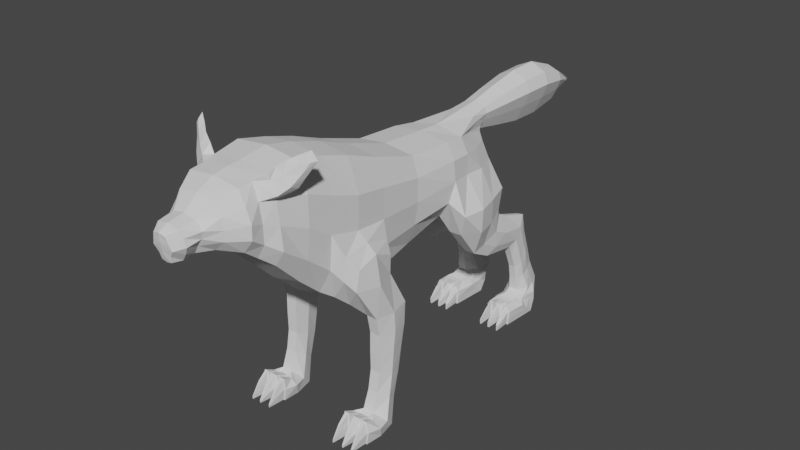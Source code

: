 # Source: AnimalBase_0515.blend  (saved by Blender 4.2.66; exported with 4.5.12 LTS)
import bpy
from mathutils import Matrix  # noqa: F401  (used for matrix-valued properties, if any)

bpy.ops.wm.read_factory_settings(use_empty=True)
scene = bpy.context.scene
scene.name = 'Scene'

# ---- collections
col_collection = bpy.data.collections.new('Collection'); scene.collection.children.link(col_collection)

# ---- world
world_world = bpy.data.worlds.new('World'); scene.world = world_world
world_world.use_nodes = True; world_world.node_tree.nodes.clear()
_N = world_world.node_tree.nodes; _L = world_world.node_tree.links
n0 = _N.new('ShaderNodeOutputWorld'); n0.name = 'World Output'; n0.location = (300, 300)
n1 = _N.new('ShaderNodeBackground'); n1.name = 'Background'; n1.location = (10, 300)
n1.inputs[0].default_value = (0.05088, 0.05088, 0.05088, 1.0)
_L.new(n1.outputs[0], n0.inputs[0])
n0.is_active_output = True
world_world.color = (0.05088, 0.05088, 0.05088)
world_world.use_sun_shadow = False
world_world.sun_shadow_jitter_overblur = 0.0

# ---- meshes
me_cube = bpy.data.meshes.new('Cube')
me_cube.from_pydata([(0.5192, -1.0, -0.2938), (0.4849, -1.0, 0.6696), (0.5223, 1.068, -1.863), (0.5731, 1.079, 0.4842), (0.0, 1.066, -2.037), (0.0, 1.079, 0.5549), (0.0, -1.0, -0.3438), (0.0, -1.0, 0.7311), (0.558, 0.0, -1.186), (0.5923, 0.0, 0.7797), (0.0, 0.0, 0.8504), (0.0, 0.0, -1.307), (0.4808, 0.4727, -1.602), (0.5535, 0.5, 0.6666), (0.0, 0.5, 0.7373), (0.0, 0.5, -1.756), (0.5458, 1.7, -1.772), (0.5731, 1.693, 0.2489), (0.0, 1.693, -1.833), (0.0, 1.693, 0.3196), (0.4135, 3.498, -1.49), (0.562, 3.498, -0.1003), (0.0, 3.498, -1.49), (0.0, 3.498, -0.02963), (0.0, 2.595, -1.675), (0.4515, 2.595, -1.648), (0.562, 2.595, -0.03989), (0.0, 2.595, 0.0308), (0.209, 4.876, -1.229), (0.2214, 4.863, -0.4092), (0.0, 4.863, -1.229), (0.1929, 4.932, -0.3368), (0.2891, 3.933, -1.543), (0.2429, 4.369, -1.498), (0.3403, 4.369, -0.2637), (0.511, 3.933, -0.1542), (0.0, 3.933, -1.543), (0.0, 4.369, -1.498), (0.08503, 4.932, -0.5026), (0.0, 3.933, -0.05552), (0.4331, 4.863, -0.8582), (0.2881, 4.863, -0.5749), (0.6701, 2.595, -0.3958), (0.6725, 2.595, -0.8223), (0.6091, 2.595, -1.249), (0.6974, 3.383, -1.125), (0.7435, 3.498, -0.76), (0.7045, 3.498, -0.3948), (0.6644, 1.646, -1.295), (0.7278, 1.693, -0.7567), (0.7253, 1.693, -0.2185), (0.7297, 0.461, -1.135), (0.793, 0.4478, -0.5139), (0.7907, 0.5, 0.1072), (0.7287, 0.0, -0.7678), (0.792, 0.0, -0.2284), (0.7897, 0.0, 0.311), (0.0, -1.553, -0.2199), (0.1529, -1.553, -0.1927), (0.2238, -1.553, 0.3313), (0.6985, -1.0, -0.0559), (0.704, -1.0, 0.1859), (0.6124, -1.0, 0.4278), (0.5396, -0.5, 0.7203), (0.0, -0.5, 0.791), (0.0, -0.5, -0.8067), (0.5912, -0.5, -0.686), (0.793, 1.031, -0.6648), (0.7907, 1.055, -0.09309), (0.3415, 4.928, -1.074), (0.0, 4.863, -0.5918), (0.0, 4.863, -0.8191), (0.0, 4.863, -1.024), (0.6612, 3.933, -0.7994), (0.6588, 3.933, -0.4274), (0.6469, 4.369, -0.8355), (0.5138, 4.369, -0.5044), (0.6841, -0.5, 0.3916), (0.7315, -0.5, -0.007876), (0.7698, -0.5, -0.4073), (0.2038, 5.002, -0.2645), (0.1239, 5.002, -0.4302), (0.1184, 5.584, -0.5436), (0.2618, 5.002, -0.119), (0.2192, 5.002, -0.009477), (0.1138, 6.166, -0.6416), (0.0, 5.002, 0.0621), (0.0, 5.002, -0.4471), (0.0, 4.932, -0.5194), (0.2529, 4.634, -0.05933), (0.0, 4.587, 0.01644), (0.2547, 4.771, -0.1718), (0.076, 7.913, -0.3491), (0.05443, 7.913, -0.3865), (0.0, 7.913, -0.3561), (0.0804, 7.913, -0.3163), (0.1068, 7.913, -0.2916), (0.0, 7.913, -0.3099), (0.0, 7.913, -0.2754), (0.0, 7.913, -0.3903), (0.1132, 6.748, -0.6537), (0.1202, 7.331, -0.5486), (0.238, 5.584, -0.2958), (0.2675, 6.166, -0.3228), (0.2712, 6.748, -0.3261), (0.227, 7.331, -0.3272), (0.2476, 7.331, 0.01333), (0.3017, 6.748, 0.1779), (0.2972, 6.166, 0.1677), (0.2611, 5.584, 0.08561), (0.3044, 7.331, -0.133), (0.3859, 6.748, -0.03862), (0.3791, 6.166, -0.04298), (0.3248, 5.584, -0.07822), (0.0, 7.331, 0.1089), (0.0, 6.748, 0.3193), (0.0, 6.166, 0.3054), (0.0, 5.584, 0.1927), (0.0, 5.584, -0.5688), (0.0, 6.166, -0.674), (0.0, 6.748, -0.687), (0.0, 7.331, -0.5711), (0.9219, 3.557, -1.386), (0.7482, 3.69, -1.837), (0.5094, 3.683, -1.837), (0.3942, 3.992, -1.837), (0.4166, 4.427, -1.837), (0.4156, 4.845, -1.807), (0.694, 4.865, -1.807), (0.8629, 4.427, -1.837), (0.8734, 4.427, -1.386), (0.9616, 3.992, -1.837), (0.9832, 3.992, -1.386), (0.7165, 4.922, -1.386), (0.718, 4.134, -2.387), (0.5212, 4.129, -2.389), (0.4262, 4.361, -2.283), (0.3564, 4.687, -2.134), (0.4439, 5.0, -1.99), (0.6058, 5.022, -1.98), (0.7926, 4.687, -2.134), (0.7568, 4.361, -2.283), (0.7617, 4.742, -2.484), (0.7859, 5.001, -2.299), (0.5945, 5.267, -2.109), (0.4588, 5.25, -2.121), (0.3798, 5.001, -2.299), (0.4279, 4.742, -2.484), (0.5274, 4.558, -2.615), (0.7021, 4.562, -2.613), (0.7291, 5.44, -2.635), (0.6796, 5.633, -2.47), (0.5908, 5.831, -2.301), (0.4827, 5.819, -2.312), (0.4706, 5.633, -2.47), (0.455, 5.44, -2.635), (0.5374, 5.303, -2.752), (0.6766, 5.306, -2.749), (0.804, 5.814, -3.803), (0.7368, 6.07, -3.813), (0.6266, 6.324, -3.823), (0.4461, 6.324, -3.823), (0.3897, 6.07, -3.813), (0.366, 5.814, -3.803), (0.5208, 5.603, -3.795), (0.6939, 5.606, -3.795), (0.7334, 5.546, -2.918), (0.73, 5.66, -3.211), (0.732, 5.729, -3.505), (0.6863, 5.952, -3.467), (0.7055, 5.848, -3.134), (0.6945, 5.733, -2.807), (0.5899, 6.161, -3.429), (0.5891, 6.048, -3.068), (0.5894, 5.918, -2.697), (0.4887, 6.161, -3.431), (0.4945, 6.048, -3.068), (0.4922, 5.918, -2.697), (0.4486, 5.546, -2.918), (0.4516, 5.66, -3.211), (0.4444, 5.729, -3.505), (0.5399, 5.571, -3.531), (0.5423, 5.522, -3.263), (0.5414, 5.414, -2.997), (0.4605, 5.952, -3.467), (0.4447, 5.848, -3.134), (0.456, 5.733, -2.807), (0.6702, 5.574, -3.531), (0.6641, 5.525, -3.261), (0.6664, 5.416, -2.996), (0.8983, 5.517, -4.017), (0.8862, 5.689, -4.163), (0.8709, 5.86, -4.306), (0.3206, 5.86, -4.306), (0.3156, 5.689, -4.163), (0.3002, 5.517, -4.017), (0.4321, 5.395, -3.913), (0.7908, 5.397, -3.916), (0.423, 6.2, -3.982), (0.2983, 5.975, -3.947), (0.5174, 5.545, -3.841), (0.6983, 5.549, -3.842), (0.8065, 5.717, -3.893), (0.3779, 5.717, -3.893), (0.8422, 5.975, -3.947), (0.7004, 6.2, -3.982), (0.637, 5.132, -4.023), (0.642, 5.132, -4.165), (0.6345, 5.132, -4.283), (0.5462, 5.132, -4.283), (0.5465, 5.132, -4.165), (0.5392, 5.132, -4.025), (0.5701, 5.132, -3.943), (0.6246, 5.132, -3.944), (0.3528, 6.03, -4.145), (0.5026, 5.47, -3.877), (0.3385, 5.832, -4.055), (0.7166, 5.473, -3.879), (0.8092, 5.617, -3.955), (0.3812, 5.617, -3.955), (0.8246, 5.832, -4.055), (0.8144, 6.03, -4.145), (0.7441, 5.305, -4.163), (0.7031, 5.309, -4.306), (0.4508, 5.309, -4.306), (0.4505, 5.302, -4.025), (0.5019, 5.312, -3.927), (0.4497, 5.305, -4.163), (0.7069, 5.312, -3.929), (0.7355, 5.302, -4.025), (0.4133, 5.132, -3.957), (0.3745, 5.132, -4.026), (0.3744, 5.132, -4.165), (0.8052, 5.132, -3.96), (0.8345, 5.132, -4.024), (0.8232, 5.132, -4.164), (0.8049, 5.132, -4.283), (0.389, 5.132, -4.283), (0.7474, 5.132, -4.283), (0.437, 5.132, -4.283), (0.4495, 5.132, -3.947), (0.4408, 5.132, -4.167), (0.7479, 5.132, -3.947), (0.7183, 5.146, -4.02), (0.7286, 5.146, -4.168), (0.4688, 5.146, -4.02), (0.6926, 0.8997, -1.936), (0.6855, 1.302, -2.015), (1.043, 0.7595, -1.15), (1.015, 0.714, -1.526), (0.7577, 1.702, -1.906), (1.043, 1.14, -1.035), (1.128, 1.146, -1.566), (0.9773, 1.556, -1.236), (0.9499, 1.575, -1.581), (0.8221, 1.163, -2.202), (0.7674, 1.501, -2.202), (0.8725, 1.874, -2.202), (1.096, 1.501, -2.202), (1.027, 1.151, -2.202), (1.008, 1.874, -2.202), (0.8228, 1.041, -3.92), (0.7008, 1.207, -4.099), (0.7695, 1.402, -4.302), (1.187, 1.207, -4.099), (1.027, 1.041, -3.92), (1.115, 1.402, -4.302), (1.095, 1.524, -2.569), (1.091, 1.483, -2.953), (1.088, 1.45, -3.336), (1.119, 1.344, -3.72), (1.037, 1.549, -3.858), (1.005, 1.7, -3.44), (1.006, 1.775, -3.009), (1.007, 1.854, -2.602), (0.8266, 1.224, -2.536), (0.8295, 1.215, -2.898), (0.8322, 1.219, -3.237), (0.8368, 1.151, -3.588), (1.016, 1.149, -3.588), (1.019, 1.214, -3.237), (1.021, 1.208, -2.899), (1.023, 1.215, -2.536), (0.8752, 1.854, -2.602), (0.8769, 1.775, -3.009), (0.8785, 1.7, -3.44), (0.8477, 1.549, -3.858), (0.7638, 1.344, -3.72), (0.7983, 1.45, -3.336), (0.7963, 1.483, -2.953), (0.7942, 1.524, -2.569), (0.9178, 1.085, -0.8498), (0.9178, 0.6036, -0.9113), (0.8724, 0.6091, -1.357), (0.5734, 0.6929, -1.753), (0.8525, 1.624, -1.04), (0.8072, 1.632, -1.464), (0.6385, 1.674, -1.797), (0.5906, 1.158, -1.875), (0.886, 0.71, -3.877), (0.8495, 0.71, -4.059), (0.9, 0.71, -4.279), (1.053, 0.7271, -4.059), (0.9905, 0.71, -3.877), (0.9823, 0.71, -4.279), (0.7767, 0.9915, -4.12), (0.8568, 0.964, -3.968), (1.106, 0.9915, -4.12), (1.043, 1.057, -4.296), (0.9999, 0.964, -3.968), (0.8382, 1.057, -4.296), (0.7066, 0.71, -3.878), (0.6784, 0.71, -4.06), (0.7117, 0.71, -4.279), (1.186, 0.71, -4.061), (1.149, 0.71, -4.279), (1.138, 0.71, -3.878), (0.7766, 0.71, -3.878), (1.088, 0.71, -4.279), (1.078, 0.71, -3.878), (0.7903, 0.7269, -4.064), (1.069, 0.7269, -4.064), (0.7685, 0.71, -4.279), (1.191, 1.042, -4.296), (1.057, 0.9164, -4.296), (1.094, 0.9075, -4.095), (1.043, 0.9164, -3.958), (1.116, 0.9198, -3.954), (1.26, 0.9559, -4.071), (0.7043, 0.9198, -3.954), (0.6202, 0.9559, -4.071), (0.7798, 0.9075, -4.095), (0.8137, 0.9164, -4.296), (0.6834, 1.042, -4.296), (0.7887, 0.9164, -3.958), (0.2786, -1.307, -0.2037), (0.3581, -1.307, 0.526), (0.0, -1.307, -0.2416), (0.0, -1.307, 0.5865), (0.1396, -1.75, -0.2254), (0.2068, -1.837, 0.2899), (0.0, -1.745, -0.2521), (0.4708, -1.307, -0.02351), (0.489, -1.307, 0.1597), (0.4584, -1.307, 0.3428), (0.0, -1.553, 0.3747), (0.2205, -1.553, -0.06332), (0.3102, -1.553, 0.06822), (0.3568, -1.553, 0.1998), (0.0, -1.844, 0.3326), (0.2292, -1.771, -0.0981), (0.2952, -1.793, 0.03123), (0.2566, -1.815, 0.1606), (0.09607, -1.917, -0.2139), (0.1125, -2.001, 0.2186), (0.0, -1.912, -0.2363), (0.0, -2.008, 0.2545), (0.0, -1.954, -0.1128), (0.0, -1.975, -0.008347), (0.0, -1.996, 0.09609), (0.1184, -1.937, -0.1071), (0.1932, -1.959, 0.001511), (0.1529, -1.98, 0.1101), (0.4917, -0.75, 0.695), (0.0, -0.75, 0.7702), (0.0, -0.75, -0.5753), (0.6565, -0.75, -0.2316), (0.6494, -0.75, 0.08903), (0.5938, -0.75, 0.4097), (0.5051, -0.75, -0.4899), (1.139, -0.277, 0.9824), (1.182, -0.1737, 0.9847), (1.093, -0.1962, 1.127), (1.084, -0.2891, 1.054), (0.8494, -0.4284, 0.4926), (0.9492, -0.3311, 0.5725), (1.047, -0.2768, 0.742), (1.055, -0.3604, 0.8177), (0.9517, -0.4832, 0.6377), (0.8159, -0.5969, 0.5081), (0.6619, -0.4575, 0.8633), (0.7969, -0.4046, 0.9567), (0.9335, -0.3025, 1.047), (0.6859, -0.5993, 0.7109), (0.8353, -0.5036, 0.7855), (0.9979, -0.3726, 0.9512), (0.8716, 0.7271, -3.86), (0.8315, 0.7271, -4.059), (0.8859, 0.7271, -4.296), (1.004, 0.7271, -3.86), (0.9962, 0.7271, -4.296), (1.035, 0.71, -4.06), (0.6915, 0.7271, -3.86), (0.6606, 0.7271, -4.06), (0.6965, 0.7271, -4.296), (1.204, 0.7271, -4.06), (1.164, 0.7271, -4.296), (1.151, 0.7271, -3.86), (0.795, 0.7271, -3.86), (1.07, 0.7271, -4.296), (1.059, 0.7271, -3.86), (0.7861, 0.7271, -4.296), (1.086, 0.7103, -4.063), (0.7732, 0.7103, -4.063), (0.954, 0.3914, -4.243), (0.9282, 0.3914, -4.243), (0.7246, 0.3914, -4.244), (0.7372, 0.3914, -4.244), (1.134, 0.3914, -4.244), (1.121, 0.3914, -4.245), (0.9333, 0.3914, -4.217), (0.9352, 0.3914, -4.273), (0.9478, 0.3914, -4.217), (0.9467, 0.3914, -4.273), (0.7286, 0.3914, -4.219), (0.7293, 0.3914, -4.274), (1.129, 0.3914, -4.275), (1.128, 0.3914, -4.219), (0.7383, 0.3914, -4.219), (1.121, 0.3914, -4.275), (1.119, 0.3914, -4.219), (0.7372, 0.3914, -4.274), (1.16, 0.5507, -4.139), (1.139, 0.5507, -4.277), (1.133, 0.5507, -4.0), (1.104, 0.5507, -4.277), (1.097, 0.5507, -4.14), (1.099, 0.5507, -4.0), (0.8888, 0.5507, -4.137), (0.9097, 0.5507, -3.999), (0.9176, 0.5507, -4.276), (0.9691, 0.5507, -3.999), (0.9645, 0.5507, -4.276), (0.9944, 0.5507, -4.137), (0.7015, 0.5507, -4.138), (0.7205, 0.5507, -4.277), (0.7616, 0.5507, -4.14), (0.7528, 0.5507, -4.277), (0.7575, 0.5507, -4.0), (0.7176, 0.5507, -4.0), (0.5542, 5.146, -3.919), (0.5159, 5.146, -4.021), (0.5233, 5.146, -4.166), (0.6563, 5.146, -4.306), (0.523, 5.146, -4.306), (0.6445, 5.146, -3.921), (0.6601, 5.146, -4.021), (0.6652, 5.146, -4.166), (0.3978, 5.146, -3.938), (0.3513, 5.146, -4.02), (0.3512, 5.146, -4.166), (0.8215, 5.146, -3.94), (0.8581, 5.146, -4.02), (0.8462, 5.146, -4.166), (0.8247, 5.146, -4.306), (0.3685, 5.146, -4.306), (0.7234, 5.146, -4.306), (0.4594, 5.146, -4.306), (0.4743, 5.146, -3.917), (0.7271, 5.146, -3.919), (0.7415, 5.132, -4.02), (0.7518, 5.132, -4.167), (0.464, 5.146, -4.168), (0.4457, 5.132, -4.019), (0.4241, 4.848, -4.263), (0.3984, 4.848, -4.262), (0.7674, 4.848, -4.207), (0.8033, 4.848, -4.208), (0.799, 4.848, -4.262), (0.7714, 4.848, -4.263), (0.3985, 4.848, -4.209), (0.426, 4.848, -4.206), (0.6114, 4.848, -4.262), (0.5745, 4.848, -4.262), (0.6095, 4.848, -4.207), (0.5717, 4.848, -4.208), (0.5836, 4.848, -4.176), (0.6085, 4.848, -4.307), (0.5744, 4.848, -4.307), (0.6047, 4.848, -4.176), (0.4135, 4.848, -4.182), (0.792, 4.848, -4.183), (0.7919, 4.848, -4.308), (0.4041, 4.848, -4.308), (0.7697, 4.848, -4.308), (0.4226, 4.848, -4.308), (0.4274, 4.848, -4.178), (0.7699, 4.848, -4.178), (0.803, 5.018, -4.29), (0.7513, 5.018, -4.29), (0.7552, 5.018, -4.207), (0.7517, 5.018, -4.017), (0.8033, 5.018, -4.027), (0.8297, 5.018, -4.094), (0.746, 5.018, -4.091), (0.8195, 5.018, -4.203), (0.637, 5.018, -4.205), (0.6325, 5.018, -4.093), (0.5507, 5.018, -4.29), (0.551, 5.018, -4.204), (0.5444, 5.018, -4.094), (0.5722, 5.018, -4.013), (0.6303, 5.018, -4.29), (0.6213, 5.018, -4.014), (0.4344, 5.018, -4.29), (0.4378, 5.018, -4.206), (0.378, 5.018, -4.205), (0.3912, 5.018, -4.29), (0.4456, 5.018, -4.017), (0.4422, 5.018, -4.09), (0.3781, 5.018, -4.096), (0.413, 5.018, -4.025)], [], [(54, 55, 78, 79), (3, 68, 50, 17), (365, 369, 0, 6), (295, 291, 251, 253), (363, 364, 7, 1), (13, 14, 10, 9), (15, 12, 8, 11), (368, 62, 61, 367), (0, 60, 342, 335), (4, 2, 12, 15), (3, 5, 14, 13), (25, 24, 22, 20), (2, 4, 18, 16), (5, 3, 17, 19), (6, 0, 335, 337), (27, 26, 21, 23), (51, 52, 55, 54), (292, 293, 249, 248), (19, 17, 26, 27), (16, 18, 24, 25), (67, 68, 53, 52), (33, 37, 30, 28), (31, 38, 81, 80), (23, 21, 35, 39), (90, 89, 84, 86), (20, 22, 36, 32), (32, 36, 37, 33), (76, 75, 40, 41), (26, 42, 47, 21), (33, 28, 127, 126), (17, 50, 42, 26), (45, 20, 124, 123), (42, 43, 46, 47), (38, 88, 87, 81), (73, 46, 122, 132), (48, 16, 25, 44), (34, 76, 41, 29), (44, 25, 20, 45), (291, 292, 248, 251), (20, 32, 125, 124), (52, 53, 56, 55), (68, 3, 13, 53), (12, 51, 54, 8), (53, 13, 9, 56), (62, 1, 336, 344), (61, 62, 344, 343), (367, 61, 60, 366), (366, 60, 0, 369), (363, 1, 62, 368), (293, 294, 246, 249), (68, 67, 49, 50), (56, 9, 63, 77), (55, 56, 77, 78), (9, 10, 64, 63), (11, 8, 66, 65), (8, 54, 79, 66), (43, 44, 45, 46), (50, 49, 43, 42), (49, 48, 44, 43), (30, 72, 69, 28), (72, 71, 40, 69), (71, 70, 41, 40), (21, 47, 74, 35), (47, 46, 73, 74), (75, 73, 132, 130), (35, 74, 76, 34), (74, 73, 75, 76), (46, 45, 123, 122), (101, 121, 99, 93), (105, 101, 93, 92), (110, 105, 92, 95), (91, 31, 80, 83), (89, 91, 83, 84), (35, 34, 91, 89), (34, 29, 31, 91), (41, 70, 88, 38), (39, 35, 89, 90), (29, 41, 38, 31), (97, 95, 92, 94), (98, 96, 95, 97), (99, 94, 92, 93), (106, 110, 95, 96), (114, 106, 96, 98), (86, 84, 109, 117), (117, 109, 108, 116), (116, 108, 107, 115), (115, 107, 106, 114), (84, 83, 113, 109), (109, 113, 112, 108), (108, 112, 111, 107), (107, 111, 110, 106), (83, 80, 102, 113), (113, 102, 103, 112), (112, 103, 104, 111), (111, 104, 105, 110), (80, 81, 82, 102), (102, 82, 85, 103), (103, 85, 100, 104), (104, 100, 101, 105), (81, 87, 118, 82), (82, 118, 119, 85), (85, 119, 120, 100), (100, 120, 121, 101), (123, 124, 135, 134), (124, 125, 136, 135), (130, 129, 128, 133), (128, 129, 140, 139), (122, 123, 131, 132), (132, 131, 129, 130), (69, 40, 133, 128), (28, 69, 128, 127), (40, 75, 130, 133), (32, 33, 126, 125), (138, 139, 144, 145), (134, 135, 148, 149), (126, 127, 138, 137), (129, 131, 141, 140), (127, 128, 139, 138), (131, 123, 134, 141), (125, 126, 137, 136), (135, 136, 147, 148), (141, 134, 149, 142), (136, 137, 146, 147), (137, 138, 145, 146), (140, 141, 142, 143), (139, 140, 143, 144), (143, 142, 150, 151), (147, 146, 154, 155), (144, 143, 151, 152), (146, 145, 153, 154), (142, 149, 157, 150), (149, 148, 156, 157), (148, 147, 155, 156), (145, 144, 152, 153), (169, 168, 158, 159), (172, 169, 159, 160), (175, 172, 160, 161), (181, 180, 163, 164), (184, 175, 161, 162), (187, 181, 164, 165), (168, 187, 165, 158), (180, 184, 162, 163), (155, 154, 186, 178), (178, 186, 185, 179), (179, 185, 184, 180), (150, 157, 189, 166), (166, 189, 188, 167), (167, 188, 187, 168), (157, 156, 183, 189), (189, 183, 182, 188), (188, 182, 181, 187), (154, 153, 177, 186), (186, 177, 176, 185), (185, 176, 175, 184), (156, 155, 178, 183), (183, 178, 179, 182), (182, 179, 180, 181), (153, 152, 174, 177), (177, 174, 173, 176), (176, 173, 172, 175), (152, 151, 171, 174), (174, 171, 170, 173), (173, 170, 169, 172), (151, 150, 166, 171), (171, 166, 167, 170), (170, 167, 168, 169), (195, 219, 216, 194), (217, 215, 196, 197), (196, 215, 219, 195), (214, 221, 192, 193), (164, 163, 203, 200), (161, 160, 205, 198), (160, 159, 204, 205), (159, 158, 202, 204), (163, 162, 199, 203), (158, 165, 201, 202), (165, 164, 200, 201), (162, 161, 198, 199), (223, 222, 447, 443), (224, 223, 443, 444), (226, 225, 441, 440), (227, 224, 444, 442), (228, 226, 440, 445), (229, 228, 445, 446), (225, 227, 442, 441), (222, 229, 446, 447), (200, 203, 219, 215), (198, 205, 221, 214), (205, 204, 220, 221), (204, 202, 218, 220), (203, 199, 216, 219), (202, 201, 217, 218), (201, 200, 215, 217), (199, 198, 214, 216), (196, 195, 449, 448), (226, 196, 448, 458), (194, 193, 455, 450), (197, 196, 226, 228), (225, 226, 458, 245), (191, 190, 452, 453), (193, 192, 223, 224), (224, 227, 462, 457), (192, 221, 220, 191), (191, 220, 218, 190), (194, 216, 214, 193), (190, 218, 217, 197), (511, 510, 470, 480), (507, 504, 485, 483), (501, 500, 475, 476), (509, 508, 486, 471), (499, 498, 478, 473), (489, 488, 482, 484), (222, 223, 456, 244), (195, 194, 450, 449), (229, 222, 244, 243), (197, 228, 459, 451), (227, 225, 245, 462), (190, 197, 451, 452), (228, 229, 243, 459), (223, 192, 454, 456), (192, 191, 453, 454), (193, 224, 457, 455), (504, 505, 464, 485), (496, 497, 474, 472), (506, 507, 483, 465), (251, 252, 254, 253), (246, 247, 256, 255), (252, 251, 248, 249), (247, 250, 257, 256), (296, 295, 253, 254), (298, 297, 250, 247), (297, 296, 254, 250), (294, 298, 247, 246), (279, 278, 261, 265), (271, 270, 264, 266), (250, 254, 260, 257), (252, 249, 259, 258), (254, 252, 258, 260), (249, 246, 255, 259), (308, 307, 302, 390), (306, 305, 387, 386), (287, 286, 263, 262), (270, 279, 265, 264), (286, 271, 266, 263), (278, 287, 262, 261), (255, 256, 290, 275), (275, 290, 289, 276), (276, 289, 288, 277), (277, 288, 287, 278), (257, 260, 274, 283), (283, 274, 273, 284), (284, 273, 272, 285), (285, 272, 271, 286), (258, 259, 282, 267), (267, 282, 281, 268), (268, 281, 280, 269), (269, 280, 279, 270), (256, 257, 283, 290), (290, 283, 284, 289), (289, 284, 285, 288), (288, 285, 286, 287), (260, 258, 267, 274), (274, 267, 268, 273), (273, 268, 269, 272), (272, 269, 270, 271), (259, 255, 275, 282), (282, 275, 276, 281), (281, 276, 277, 280), (280, 277, 278, 279), (12, 2, 298, 294), (16, 48, 296, 297), (2, 16, 297, 298), (48, 49, 295, 296), (51, 12, 294, 293), (67, 52, 292, 291), (52, 51, 293, 292), (49, 67, 291, 295), (436, 438, 418, 407), (428, 430, 411, 405), (309, 306, 386, 389), (305, 310, 388, 387), (307, 309, 389, 302), (310, 308, 390, 388), (263, 266, 308, 310), (332, 331, 320, 401), (325, 324, 399, 321), (265, 261, 306, 309), (324, 323, 396, 399), (329, 330, 393, 392), (423, 422, 408, 416), (437, 436, 407, 421), (429, 428, 405, 410), (434, 435, 415, 406), (327, 326, 400, 397), (330, 333, 394, 393), (333, 332, 401, 394), (334, 329, 392, 398), (323, 328, 395, 396), (328, 327, 397, 395), (331, 334, 398, 320), (326, 325, 321, 400), (309, 307, 325, 326), (264, 265, 327, 328), (266, 264, 328, 323), (265, 309, 326, 327), (308, 266, 323, 324), (307, 308, 324, 325), (305, 306, 334, 331), (306, 261, 329, 334), (263, 310, 332, 333), (262, 263, 333, 330), (261, 262, 330, 329), (310, 305, 331, 332), (335, 342, 346, 58), (342, 343, 347, 346), (336, 338, 345, 59), (343, 344, 348, 347), (60, 61, 343, 342), (1, 7, 338, 336), (59, 345, 349, 340), (348, 59, 340, 352), (58, 346, 350, 339), (346, 347, 351, 350), (344, 336, 59, 348), (337, 335, 58, 57), (340, 349, 356, 354), (350, 351, 361, 360), (341, 339, 353, 355), (351, 352, 362, 361), (347, 348, 352, 351), (57, 58, 339, 341), (353, 360, 357, 355), (361, 362, 359, 358), (360, 361, 358, 357), (362, 354, 356, 359), (339, 350, 360, 353), (352, 340, 354, 362), (377, 376, 371, 370), (79, 366, 369, 66), (78, 367, 366, 79), (77, 368, 367, 78), (63, 64, 364, 363), (65, 66, 369, 365), (372, 373, 370, 371), (376, 382, 372, 371), (382, 385, 373, 372), (385, 377, 370, 373), (363, 368, 379, 383), (383, 379, 378, 384), (384, 378, 377, 385), (63, 363, 383, 380), (380, 383, 384, 381), (381, 384, 385, 382), (77, 63, 380, 374), (374, 380, 381, 375), (375, 381, 382, 376), (368, 77, 374, 379), (379, 374, 375, 378), (378, 375, 376, 377), (300, 299, 386, 387), (301, 300, 387, 388), (299, 303, 389, 386), (304, 301, 388, 390), (391, 304, 390, 302), (303, 391, 302, 389), (312, 311, 392, 393), (313, 312, 393, 394), (314, 315, 396, 395), (316, 314, 395, 397), (311, 317, 398, 392), (315, 318, 399, 396), (319, 316, 397, 400), (322, 313, 394, 401), (402, 319, 400, 321), (403, 322, 401, 320), (317, 403, 320, 398), (318, 402, 321, 399), (405, 404, 412, 410), (404, 405, 411, 413), (408, 417, 420, 409), (406, 415, 421, 407), (414, 406, 407, 418), (416, 408, 409, 419), (422, 424, 417, 408), (431, 429, 410, 412), (426, 425, 419, 409), (438, 439, 414, 418), (430, 432, 413, 411), (425, 423, 416, 419), (432, 433, 404, 413), (424, 427, 420, 417), (433, 431, 412, 404), (435, 437, 421, 415), (439, 434, 406, 414), (427, 426, 409, 420), (319, 402, 426, 427), (316, 319, 427, 424), (318, 315, 423, 425), (402, 318, 425, 426), (314, 316, 424, 422), (315, 314, 422, 423), (391, 303, 431, 433), (304, 391, 433, 432), (301, 304, 432, 430), (303, 299, 429, 431), (299, 300, 428, 429), (300, 301, 430, 428), (311, 312, 434, 439), (313, 322, 437, 435), (317, 311, 439, 438), (312, 313, 435, 434), (322, 403, 436, 437), (403, 317, 438, 436), (211, 212, 440, 441), (210, 211, 441, 442), (208, 209, 444, 443), (213, 206, 446, 445), (207, 208, 443, 447), (212, 213, 445, 440), (206, 207, 447, 446), (209, 210, 442, 444), (231, 230, 448, 449), (232, 231, 449, 450), (233, 234, 452, 451), (235, 236, 454, 453), (234, 235, 453, 452), (237, 232, 450, 455), (236, 238, 456, 454), (239, 237, 455, 457), (230, 240, 458, 448), (242, 233, 451, 459), (461, 460, 243, 244), (463, 241, 462, 245), (460, 242, 459, 243), (241, 239, 457, 462), (240, 463, 245, 458), (238, 461, 244, 456), (468, 467, 466, 469), (470, 465, 464, 471), (467, 481, 487, 466), (465, 483, 485, 464), (480, 470, 471, 486), (482, 468, 469, 484), (478, 477, 472, 473), (473, 472, 474, 475), (475, 474, 479, 476), (490, 489, 484, 469), (500, 499, 473, 475), (508, 511, 480, 486), (510, 506, 465, 470), (498, 502, 477, 478), (492, 491, 487, 481), (493, 492, 481, 467), (497, 503, 479, 474), (494, 490, 469, 466), (488, 495, 468, 482), (502, 496, 472, 477), (505, 509, 471, 464), (495, 493, 467, 468), (503, 501, 476, 479), (491, 494, 466, 487), (242, 460, 494, 491), (235, 234, 493, 495), (236, 235, 495, 488), (460, 461, 490, 494), (234, 233, 492, 493), (233, 242, 491, 492), (461, 238, 489, 490), (238, 236, 488, 489), (213, 212, 501, 503), (208, 207, 496, 502), (206, 213, 503, 497), (209, 208, 502, 498), (211, 210, 499, 500), (207, 206, 497, 496), (210, 209, 498, 499), (212, 211, 500, 501), (241, 463, 509, 505), (231, 232, 506, 510), (240, 230, 511, 508), (232, 237, 507, 506), (239, 241, 505, 504), (463, 240, 508, 509), (237, 239, 504, 507), (230, 231, 510, 511)])
_uv = me_cube.uv_layers.new(name='UVMap')
_uv.uv.foreach_set('vector', [0.4375, 0.625, 0.5, 0.625, 0.5, 0.6875, 0.4375, 0.6875, 0.625, 0.5, 0.5625, 0.5, 0.5625, 0.5, 0.625, 0.5, 0.25, 0.7188, 0.375, 0.7188, 0.375, 0.75, 0.25, 0.75, 0.5, 0.5, 0.5, 0.5, 0.5, 0.5, 0.5, 0.5, 0.625, 0.7188, 0.75, 0.7188, 0.75, 0.75, 0.625, 0.75, 0.625, 0.5625, 0.75, 0.5625, 0.75, 0.625, 0.625, 0.625, 0.25, 0.5625, 0.375, 0.5625, 0.375, 0.625, 0.25, 0.625, 0.5625, 0.7188, 0.5625, 0.75, 0.5, 0.75, 0.5, 0.7188, 0.375, 0.75, 0.4375, 0.75, 0.4375, 0.75, 0.375, 0.75, 0.25, 0.5, 0.375, 0.5, 0.375, 0.5625, 0.25, 0.5625, 0.625, 0.5, 0.75, 0.5, 0.75, 0.5625, 0.625, 0.5625, 0.375, 0.5, 0.25, 0.5, 0.25, 0.5, 0.375, 0.5, 0.375, 0.5, 0.25, 0.5, 0.25, 0.5, 0.375, 0.5, 0.75, 0.5, 0.625, 0.5, 0.625, 0.5, 0.75, 0.5, 0.25, 0.75, 0.375, 0.75, 0.375, 0.75, 0.25, 0.75, 0.75, 0.5, 0.625, 0.5, 0.625, 0.5, 0.75, 0.5, 0.4375, 0.5625, 0.5, 0.5625, 0.5, 0.625, 0.4375, 0.625, 0.5, 0.5625, 0.4375, 0.5625, 0.4375, 0.5625, 0.5, 0.5625, 0.75, 0.5, 0.625, 0.5, 0.625, 0.5, 0.75, 0.5, 0.375, 0.5, 0.25, 0.5, 0.25, 0.5, 0.375, 0.5, 0.5, 0.5, 0.5625, 0.5, 0.5625, 0.5625, 0.5, 0.5625, 0.375, 0.5, 0.25, 0.5, 0.25, 0.5, 0.375, 0.5, 0.625, 0.5, 0.5625, 0.5, 0.5625, 0.5, 0.625, 0.5, 0.75, 0.5, 0.625, 0.5, 0.625, 0.5, 0.75, 0.5, 0.75, 0.5, 0.625, 0.5, 0.625, 0.5, 0.75, 0.5, 0.375, 0.5, 0.25, 0.5, 0.25, 0.5, 0.375, 0.5, 0.375, 0.5, 0.25, 0.5, 0.25, 0.5, 0.375, 0.5, 0.5625, 0.5, 0.5, 0.5, 0.5, 0.5, 0.5625, 0.5, 0.625, 0.5, 0.5625, 0.5, 0.5625, 0.5, 0.625, 0.5, 0.375, 0.5, 0.375, 0.5, 0.375, 0.5, 0.375, 0.5, 0.625, 0.5, 0.5625, 0.5, 0.5625, 0.5, 0.625, 0.5, 0.4375, 0.5, 0.375, 0.5, 0.375, 0.5, 0.4072, 0.5, 0.5625, 0.5, 0.5, 0.5, 0.5, 0.5, 0.5625, 0.5, 0.5625, 0.5, 0.5625, 0.375, 0.5625, 0.375, 0.5625, 0.5, 0.5, 0.5, 0.5, 0.5, 0.5, 0.5, 0.5, 0.5, 0.4375, 0.5, 0.375, 0.5, 0.375, 0.5, 0.4375, 0.5, 0.625, 0.5, 0.5625, 0.5, 0.5625, 0.5, 0.625, 0.5, 0.4375, 0.5, 0.375, 0.5, 0.375, 0.5, 0.4375, 0.5, 0.5, 0.5, 0.5, 0.5625, 0.5, 0.5625, 0.5, 0.5, 0.375, 0.5, 0.375, 0.5, 0.375, 0.5, 0.375, 0.5, 0.5, 0.5625, 0.5625, 0.5625, 0.5625, 0.625, 0.5, 0.625, 0.5625, 0.5, 0.625, 0.5, 0.625, 0.5625, 0.5625, 0.5625, 0.375, 0.5625, 0.4375, 0.5625, 0.4375, 0.625, 0.375, 0.625, 0.5625, 0.5625, 0.625, 0.5625, 0.625, 0.625, 0.5625, 0.625, 0.5625, 0.75, 0.625, 0.75, 0.625, 0.75, 0.5625, 0.75, 0.5, 0.75, 0.5625, 0.75, 0.5625, 0.75, 0.5, 0.75, 0.5, 0.7188, 0.5, 0.75, 0.4375, 0.75, 0.4375, 0.7188, 0.4375, 0.7188, 0.4375, 0.75, 0.375, 0.75, 0.375, 0.7188, 0.625, 0.7188, 0.625, 0.75, 0.5625, 0.75, 0.5625, 0.7188, 0.4375, 0.5625, 0.375, 0.5625, 0.375, 0.5625, 0.4375, 0.5625, 0.5625, 0.5, 0.5, 0.5, 0.5, 0.5, 0.5625, 0.5, 0.5625, 0.625, 0.625, 0.625, 0.625, 0.6875, 0.5625, 0.6875, 0.5, 0.625, 0.5625, 0.625, 0.5625, 0.6875, 0.5, 0.6875, 0.625, 0.625, 0.75, 0.625, 0.75, 0.6875, 0.625, 0.6875, 0.25, 0.625, 0.375, 0.625, 0.375, 0.6875, 0.25, 0.6875, 0.375, 0.625, 0.4375, 0.625, 0.4375, 0.6875, 0.375, 0.6875, 0.5, 0.5, 0.4375, 0.5, 0.4375, 0.5, 0.5, 0.5, 0.5625, 0.5, 0.5, 0.5, 0.5, 0.5, 0.5625, 0.5, 0.5, 0.5, 0.4375, 0.5, 0.4375, 0.5, 0.5, 0.5, 0.375, 0.375, 0.4375, 0.375, 0.4449, 0.5, 0.375, 0.5, 0.4375, 0.375, 0.5, 0.375, 0.5, 0.5, 0.4449, 0.5, 0.5, 0.375, 0.5625, 0.375, 0.5625, 0.5, 0.5, 0.5, 0.625, 0.5, 0.5625, 0.5, 0.5625, 0.5, 0.625, 0.5, 0.5625, 0.5, 0.5, 0.5, 0.5, 0.5, 0.5625, 0.5, 0.5, 0.5, 0.5, 0.5, 0.5, 0.5, 0.5, 0.5, 0.625, 0.5, 0.5625, 0.5, 0.5625, 0.5, 0.625, 0.5, 0.5625, 0.5, 0.5, 0.5, 0.5, 0.5, 0.5625, 0.5, 0.5, 0.5, 0.4375, 0.5, 0.4072, 0.5, 0.5, 0.5, 0.5625, 0.5, 0.5625, 0.375, 0.5625, 0.375, 0.5625, 0.5, 0.625, 0.5, 0.5625, 0.5, 0.5625, 0.5, 0.625, 0.5, 0.625, 0.5, 0.625, 0.5, 0.625, 0.5, 0.625, 0.5, 0.625, 0.5, 0.625, 0.5, 0.625, 0.5, 0.625, 0.5, 0.625, 0.5, 0.625, 0.5, 0.625, 0.5, 0.625, 0.5, 0.625, 0.5, 0.625, 0.5, 0.625, 0.5, 0.625, 0.5, 0.625, 0.5, 0.625, 0.5, 0.625, 0.5, 0.625, 0.5, 0.5625, 0.5, 0.5625, 0.375, 0.5625, 0.375, 0.5625, 0.5, 0.75, 0.5, 0.625, 0.5, 0.625, 0.5, 0.75, 0.5, 0.625, 0.5, 0.5625, 0.5, 0.5625, 0.5, 0.625, 0.5, 0.75, 0.5, 0.625, 0.5, 0.625, 0.5, 0.75, 0.5, 0.75, 0.5, 0.625, 0.5, 0.625, 0.5, 0.75, 0.5, 0.5625, 0.375, 0.625, 0.375, 0.625, 0.5, 0.5625, 0.5, 0.625, 0.5, 0.625, 0.5, 0.625, 0.5, 0.625, 0.5, 0.75, 0.5, 0.625, 0.5, 0.625, 0.5, 0.75, 0.5, 0.75, 0.5, 0.625, 0.5, 0.625, 0.5, 0.75, 0.5, 0.75, 0.5, 0.625, 0.5, 0.625, 0.5, 0.75, 0.5, 0.75, 0.5, 0.625, 0.5, 0.625, 0.5, 0.75, 0.5, 0.75, 0.5, 0.625, 0.5, 0.625, 0.5, 0.75, 0.5, 0.625, 0.5, 0.625, 0.5, 0.625, 0.5, 0.625, 0.5, 0.625, 0.5, 0.625, 0.5, 0.625, 0.5, 0.625, 0.5, 0.625, 0.5, 0.625, 0.5, 0.625, 0.5, 0.625, 0.5, 0.625, 0.5, 0.625, 0.5, 0.625, 0.5, 0.625, 0.5, 0.625, 0.5, 0.625, 0.5, 0.625, 0.5, 0.625, 0.5, 0.625, 0.5, 0.625, 0.5, 0.625, 0.5, 0.625, 0.5, 0.625, 0.5, 0.625, 0.5, 0.625, 0.5, 0.625, 0.5, 0.625, 0.5, 0.625, 0.5, 0.625, 0.5, 0.625, 0.5, 0.625, 0.5, 0.5625, 0.5, 0.5625, 0.5, 0.625, 0.5, 0.625, 0.5, 0.5625, 0.5, 0.5625, 0.5, 0.625, 0.5, 0.625, 0.5, 0.5625, 0.5, 0.5625, 0.5, 0.625, 0.5, 0.625, 0.5, 0.5625, 0.5, 0.5625, 0.5, 0.625, 0.5, 0.5625, 0.5, 0.5625, 0.375, 0.5625, 0.375, 0.5625, 0.5, 0.5625, 0.5, 0.5625, 0.375, 0.5625, 0.375, 0.5625, 0.5, 0.5625, 0.5, 0.5625, 0.375, 0.5625, 0.375, 0.5625, 0.5, 0.5625, 0.5, 0.5625, 0.375, 0.5625, 0.375, 0.5625, 0.5, 0.4072, 0.5, 0.375, 0.5, 0.375, 0.5, 0.4072, 0.5, 0.375, 0.5, 0.375, 0.5, 0.375, 0.5, 0.375, 0.5, 0.5, 0.5, 0.4072, 0.5, 0.4072, 0.5, 0.5, 0.5, 0.4072, 0.5, 0.4072, 0.5, 0.4072, 0.5, 0.4072, 0.5, 0.5, 0.5, 0.4072, 0.5, 0.4072, 0.5, 0.5, 0.5, 0.5, 0.5, 0.4072, 0.5, 0.4072, 0.5, 0.5, 0.5, 0.4449, 0.5, 0.5, 0.5, 0.5, 0.5, 0.4072, 0.5, 0.375, 0.5, 0.4449, 0.5, 0.4072, 0.5, 0.375, 0.5, 0.5, 0.5, 0.5, 0.5, 0.5, 0.5, 0.5, 0.5, 0.375, 0.5, 0.375, 0.5, 0.375, 0.5, 0.375, 0.5, 0.375, 0.5, 0.4072, 0.5, 0.4072, 0.5, 0.375, 0.5, 0.4072, 0.5, 0.375, 0.5, 0.375, 0.5, 0.4072, 0.5, 0.375, 0.5, 0.375, 0.5, 0.375, 0.5, 0.375, 0.5, 0.4072, 0.5, 0.4072, 0.5, 0.4072, 0.5, 0.4072, 0.5, 0.375, 0.5, 0.4072, 0.5, 0.4072, 0.5, 0.375, 0.5, 0.4072, 0.5, 0.4072, 0.5, 0.4072, 0.5, 0.4072, 0.5, 0.375, 0.5, 0.375, 0.5, 0.375, 0.5, 0.375, 0.5, 0.375, 0.5, 0.375, 0.5, 0.375, 0.5, 0.375, 0.5, 0.4072, 0.5, 0.4072, 0.5, 0.4072, 0.5, 0.4072, 0.5, 0.375, 0.5, 0.375, 0.5, 0.375, 0.5, 0.375, 0.5, 0.375, 0.5, 0.375, 0.5, 0.375, 0.5, 0.375, 0.5, 0.4072, 0.5, 0.4072, 0.5, 0.4072, 0.5, 0.4072, 0.5, 0.4072, 0.5, 0.4072, 0.5, 0.4072, 0.5, 0.4072, 0.5, 0.4072, 0.5, 0.4072, 0.5, 0.4072, 0.5, 0.4072, 0.5, 0.375, 0.5, 0.375, 0.5, 0.375, 0.5, 0.375, 0.5, 0.4072, 0.5, 0.4072, 0.5, 0.4072, 0.5, 0.4072, 0.5, 0.375, 0.5, 0.375, 0.5, 0.375, 0.5, 0.375, 0.5, 0.4072, 0.5, 0.4072, 0.5, 0.4072, 0.5, 0.4072, 0.5, 0.4072, 0.5, 0.375, 0.5, 0.375, 0.5, 0.4072, 0.5, 0.375, 0.5, 0.375, 0.5, 0.375, 0.5, 0.375, 0.5, 0.375, 0.5, 0.4072, 0.5, 0.4072, 0.5, 0.375, 0.5, 0.4072, 0.5, 0.4072, 0.5, 0.4072, 0.5, 0.4072, 0.5, 0.4072, 0.5, 0.4072, 0.5, 0.4072, 0.5, 0.4072, 0.5, 0.375, 0.5, 0.4072, 0.5, 0.4072, 0.5, 0.375, 0.5, 0.375, 0.5, 0.375, 0.5, 0.375, 0.5, 0.375, 0.5, 0.375, 0.5, 0.375, 0.5, 0.375, 0.5, 0.375, 0.5, 0.4072, 0.5, 0.375, 0.5, 0.375, 0.5, 0.4072, 0.5, 0.4072, 0.5, 0.4072, 0.5, 0.4072, 0.5, 0.4072, 0.5, 0.375, 0.5, 0.375, 0.5, 0.375, 0.5, 0.375, 0.5, 0.375, 0.5, 0.375, 0.5, 0.375, 0.5, 0.375, 0.5, 0.375, 0.5, 0.375, 0.5, 0.375, 0.5, 0.375, 0.5, 0.375, 0.5, 0.375, 0.5, 0.375, 0.5, 0.375, 0.5, 0.4072, 0.5, 0.4072, 0.5, 0.4072, 0.5, 0.4072, 0.5, 0.4072, 0.5, 0.4072, 0.5, 0.4072, 0.5, 0.4072, 0.5, 0.4072, 0.5, 0.4072, 0.5, 0.4072, 0.5, 0.4072, 0.5, 0.4072, 0.5, 0.375, 0.5, 0.375, 0.5, 0.4072, 0.5, 0.4072, 0.5, 0.375, 0.5, 0.375, 0.5, 0.4072, 0.5, 0.4072, 0.5, 0.375, 0.5, 0.375, 0.5, 0.4072, 0.5, 0.375, 0.5, 0.375, 0.5, 0.375, 0.5, 0.375, 0.5, 0.375, 0.5, 0.375, 0.5, 0.375, 0.5, 0.375, 0.5, 0.375, 0.5, 0.375, 0.5, 0.375, 0.5, 0.375, 0.5, 0.375, 0.5, 0.375, 0.5, 0.375, 0.5, 0.375, 0.5, 0.375, 0.5, 0.375, 0.5, 0.375, 0.5, 0.375, 0.5, 0.375, 0.5, 0.375, 0.5, 0.375, 0.5, 0.375, 0.5, 0.375, 0.5, 0.4072, 0.5, 0.4072, 0.5, 0.375, 0.5, 0.375, 0.5, 0.4072, 0.5, 0.4072, 0.5, 0.375, 0.5, 0.375, 0.5, 0.4072, 0.5, 0.4072, 0.5, 0.375, 0.5, 0.4072, 0.5, 0.4072, 0.5, 0.4072, 0.5, 0.4072, 0.5, 0.4072, 0.5, 0.4072, 0.5, 0.4072, 0.5, 0.4072, 0.5, 0.4072, 0.5, 0.4072, 0.5, 0.4072, 0.5, 0.4072, 0.5, 0.4072, 0.5, 0.4072, 0.5, 0.4072, 0.5, 0.4072, 0.5, 0.4072, 0.5, 0.4072, 0.5, 0.4072, 0.5, 0.4072, 0.5, 0.4072, 0.5, 0.4072, 0.5, 0.4072, 0.5, 0.4072, 0.5, 0.375, 0.5, 0.375, 0.5, 0.375, 0.5, 0.375, 0.5, 0.4072, 0.5, 0.375, 0.5, 0.375, 0.5, 0.4072, 0.5, 0.375, 0.5, 0.375, 0.5, 0.375, 0.5, 0.375, 0.5, 0.375, 0.5, 0.4072, 0.5, 0.4072, 0.5, 0.375, 0.5, 0.375, 0.5, 0.375, 0.5, 0.375, 0.5, 0.375, 0.5, 0.375, 0.5, 0.4072, 0.5, 0.4072, 0.5, 0.375, 0.5, 0.4072, 0.5, 0.4072, 0.5, 0.4072, 0.5, 0.4072, 0.5, 0.4072, 0.5, 0.4072, 0.5, 0.4072, 0.5, 0.4072, 0.5, 0.375, 0.5, 0.375, 0.5, 0.375, 0.5, 0.375, 0.5, 0.4072, 0.5, 0.4072, 0.5, 0.4072, 0.5, 0.4072, 0.5, 0.4072, 0.5, 0.375, 0.5, 0.375, 0.5, 0.4072, 0.5, 0.375, 0.5, 0.375, 0.5, 0.375, 0.5, 0.375, 0.5, 0.4072, 0.5, 0.4072, 0.5, 0.4072, 0.5, 0.4072, 0.5, 0.375, 0.5, 0.4072, 0.5, 0.4072, 0.5, 0.375, 0.5, 0.375, 0.5, 0.375, 0.5, 0.375, 0.5, 0.375, 0.5, 0.375, 0.5, 0.375, 0.5, 0.375, 0.5, 0.375, 0.5, 0.4072, 0.5, 0.375, 0.5, 0.375, 0.5, 0.4072, 0.5, 0.4072, 0.5, 0.4072, 0.5, 0.4072, 0.5, 0.4072, 0.5, 0.375, 0.5, 0.375, 0.5, 0.375, 0.5, 0.375, 0.5, 0.4072, 0.5, 0.4072, 0.5, 0.4072, 0.5, 0.4072, 0.5, 0.375, 0.5, 0.375, 0.5, 0.375, 0.5, 0.375, 0.5, 0.375, 0.5, 0.4072, 0.5, 0.4072, 0.5, 0.375, 0.5, 0.4072, 0.5, 0.4072, 0.5, 0.4072, 0.5, 0.4072, 0.5, 0.4072, 0.5, 0.4072, 0.5, 0.4072, 0.5, 0.4072, 0.5, 0.375, 0.5, 0.375, 0.5, 0.375, 0.5, 0.375, 0.5, 0.4072, 0.5, 0.4072, 0.5, 0.4072, 0.5, 0.4072, 0.5, 0.4072, 0.5, 0.375, 0.5, 0.375, 0.5, 0.4072, 0.5, 0.375, 0.5, 0.375, 0.5, 0.375, 0.5, 0.375, 0.5, 0.375, 0.5, 0.375, 0.5, 0.375, 0.5, 0.375, 0.5, 0.375, 0.5, 0.375, 0.5, 0.375, 0.5, 0.375, 0.5, 0.375, 0.5, 0.375, 0.5, 0.375, 0.5, 0.375, 0.5, 0.4072, 0.5, 0.375, 0.5, 0.375, 0.5, 0.4072, 0.5, 0.375, 0.5, 0.375, 0.5, 0.375, 0.5, 0.375, 0.5, 0.4072, 0.5, 0.4072, 0.5, 0.4072, 0.5, 0.4072, 0.5, 0.375, 0.5, 0.4072, 0.5, 0.4072, 0.5, 0.375, 0.5, 0.375, 0.5, 0.375, 0.5, 0.375, 0.5, 0.375, 0.5, 0.4072, 0.5, 0.4072, 0.5, 0.4072, 0.5, 0.4072, 0.5, 0.4072, 0.5, 0.4072, 0.5, 0.4072, 0.5, 0.4072, 0.5, 0.375, 0.5, 0.375, 0.5, 0.375, 0.5, 0.375, 0.5, 0.4072, 0.5, 0.4072, 0.5, 0.4072, 0.5, 0.4072, 0.5, 0.375, 0.5, 0.375, 0.5, 0.375, 0.5, 0.375, 0.5, 0.375, 0.5, 0.375, 0.5, 0.375, 0.5, 0.375, 0.5, 0.3823, 0.5, 0.3802, 0.5, 0.3802, 0.5, 0.3823, 0.5, 0.375, 0.5, 0.375, 0.5, 0.375, 0.5, 0.375, 0.5, 0.3802, 0.5, 0.3805, 0.5, 0.3805, 0.5, 0.3802, 0.5, 0.4072, 0.5, 0.4072, 0.5, 0.4072, 0.5, 0.4072, 0.5, 0.4072, 0.5, 0.4072, 0.5, 0.4072, 0.5, 0.4072, 0.5, 0.375, 0.5, 0.375, 0.5, 0.375, 0.5, 0.375, 0.5, 0.4072, 0.5, 0.4072, 0.5, 0.4072, 0.5, 0.4072, 0.5, 0.4072, 0.5, 0.4072, 0.5, 0.4072, 0.5, 0.4072, 0.5, 0.375, 0.5, 0.375, 0.5, 0.375, 0.5, 0.375, 0.5, 0.4072, 0.5, 0.4072, 0.5, 0.4072, 0.5, 0.4072, 0.5, 0.4072, 0.5, 0.4072, 0.5, 0.4072, 0.5, 0.4072, 0.5, 0.4072, 0.5, 0.4072, 0.5, 0.4072, 0.5, 0.4072, 0.5, 0.4072, 0.5, 0.4072, 0.5, 0.4072, 0.5, 0.4072, 0.5, 0.375, 0.5, 0.375, 0.5, 0.375, 0.5, 0.375, 0.5, 0.375, 0.5, 0.375, 0.5, 0.375, 0.5, 0.375, 0.5, 0.4019, 0.5, 0.402, 0.5, 0.402, 0.5, 0.4019, 0.5, 0.375, 0.5, 0.375, 0.5, 0.375, 0.5, 0.375, 0.5, 0.5, 0.5, 0.4375, 0.5, 0.4375, 0.5, 0.5, 0.5, 0.375, 0.5625, 0.375, 0.5, 0.375, 0.5, 0.375, 0.5625, 0.4375, 0.5, 0.5, 0.5, 0.5, 0.5625, 0.4375, 0.5625, 0.375, 0.5, 0.375, 0.5, 0.375, 0.5, 0.375, 0.5, 0.4375, 0.5, 0.5, 0.5, 0.5, 0.5, 0.4375, 0.5, 0.375, 0.5, 0.375, 0.5, 0.375, 0.5, 0.375, 0.5, 0.375, 0.5, 0.4375, 0.5, 0.4375, 0.5, 0.375, 0.5, 0.375, 0.5625, 0.375, 0.5, 0.375, 0.5, 0.375, 0.5625, 0.4375, 0.5625, 0.375, 0.5625, 0.375, 0.5625, 0.4375, 0.5625, 0.4375, 0.5, 0.4375, 0.5, 0.4375, 0.5, 0.4375, 0.5, 0.375, 0.5, 0.4375, 0.5, 0.4375, 0.5, 0.375, 0.5, 0.4375, 0.5, 0.4375, 0.5625, 0.4375, 0.5625, 0.4375, 0.5, 0.4375, 0.5, 0.4375, 0.5, 0.4375, 0.5, 0.4375, 0.5, 0.4375, 0.5625, 0.375, 0.5625, 0.375, 0.5625, 0.4375, 0.5625, 0.4375, 0.5, 0.4375, 0.5, 0.4375, 0.5, 0.4375, 0.5, 0.375, 0.5625, 0.375, 0.5, 0.375, 0.5, 0.375, 0.5625, 0.375, 0.5, 0.375, 0.5, 0.375, 0.5, 0.375, 0.5, 0.4375, 0.5, 0.4375, 0.5625, 0.4375, 0.5625, 0.4375, 0.5, 0.375, 0.5, 0.4375, 0.5, 0.4375, 0.5, 0.375, 0.5, 0.375, 0.5625, 0.375, 0.5, 0.375, 0.5, 0.375, 0.5625, 0.375, 0.5625, 0.375, 0.5, 0.375, 0.5, 0.375, 0.5625, 0.375, 0.5625, 0.375, 0.5, 0.375, 0.5, 0.375, 0.5625, 0.375, 0.5625, 0.375, 0.5, 0.375, 0.5, 0.375, 0.5625, 0.375, 0.5625, 0.375, 0.5, 0.375, 0.5, 0.375, 0.5625, 0.375, 0.5, 0.4375, 0.5, 0.4375, 0.5, 0.375, 0.5, 0.375, 0.5, 0.4375, 0.5, 0.4375, 0.5, 0.375, 0.5, 0.375, 0.5, 0.4375, 0.5, 0.4375, 0.5, 0.375, 0.5, 0.375, 0.5, 0.4375, 0.5, 0.4375, 0.5, 0.375, 0.5, 0.4375, 0.5, 0.4375, 0.5625, 0.4375, 0.5625, 0.4375, 0.5, 0.4375, 0.5, 0.4375, 0.5625, 0.4375, 0.5625, 0.4375, 0.5, 0.4375, 0.5, 0.4375, 0.5625, 0.4375, 0.5625, 0.4375, 0.5, 0.4375, 0.5, 0.4375, 0.5625, 0.4375, 0.5625, 0.4375, 0.5, 0.375, 0.5, 0.375, 0.5, 0.375, 0.5, 0.375, 0.5, 0.375, 0.5, 0.375, 0.5, 0.375, 0.5, 0.375, 0.5, 0.375, 0.5, 0.375, 0.5, 0.375, 0.5, 0.375, 0.5, 0.375, 0.5, 0.375, 0.5, 0.375, 0.5, 0.375, 0.5, 0.4375, 0.5, 0.4375, 0.5, 0.4375, 0.5, 0.4375, 0.5, 0.4375, 0.5, 0.4375, 0.5, 0.4375, 0.5, 0.4375, 0.5, 0.4375, 0.5, 0.4375, 0.5, 0.4375, 0.5, 0.4375, 0.5, 0.4375, 0.5, 0.4375, 0.5, 0.4375, 0.5, 0.4375, 0.5, 0.4375, 0.5625, 0.375, 0.5625, 0.375, 0.5625, 0.4375, 0.5625, 0.4375, 0.5625, 0.375, 0.5625, 0.375, 0.5625, 0.4375, 0.5625, 0.4375, 0.5625, 0.375, 0.5625, 0.375, 0.5625, 0.4375, 0.5625, 0.4375, 0.5625, 0.375, 0.5625, 0.375, 0.5625, 0.4375, 0.5625, 0.375, 0.5625, 0.375, 0.5, 0.375, 0.5, 0.375, 0.5625, 0.375, 0.5, 0.4375, 0.5, 0.4375, 0.5, 0.375, 0.5, 0.375, 0.5, 0.375, 0.5, 0.375, 0.5, 0.375, 0.5, 0.4375, 0.5, 0.5, 0.5, 0.5, 0.5, 0.4375, 0.5, 0.4375, 0.5625, 0.375, 0.5625, 0.375, 0.5625, 0.4375, 0.5625, 0.5, 0.5, 0.5, 0.5625, 0.5, 0.5625, 0.5, 0.5, 0.5, 0.5625, 0.4375, 0.5625, 0.4375, 0.5625, 0.5, 0.5625, 0.5, 0.5, 0.5, 0.5, 0.5, 0.5, 0.5, 0.5, 0.375, 0.5, 0.375, 0.5571, 0.375, 0.5571, 0.375, 0.5, 0.3801, 0.5, 0.3839, 0.5, 0.3839, 0.5, 0.3801, 0.5, 0.4375, 0.5625, 0.375, 0.5625, 0.375, 0.5625, 0.4375, 0.5625, 0.375, 0.5, 0.375, 0.5, 0.375, 0.5, 0.375, 0.5, 0.4375, 0.5, 0.4375, 0.5625, 0.4375, 0.5625, 0.4375, 0.5, 0.375, 0.5, 0.4375, 0.5, 0.4375, 0.5, 0.375, 0.5, 0.375, 0.5, 0.4375, 0.5, 0.4375, 0.5, 0.375, 0.5, 0.375, 0.5, 0.375, 0.5, 0.375, 0.5, 0.375, 0.5, 0.4375, 0.5, 0.4375, 0.5, 0.4375, 0.5, 0.4375, 0.5, 0.4375, 0.5625, 0.375, 0.5625, 0.375, 0.5625, 0.4375, 0.5625, 0.4375, 0.5, 0.4375, 0.5, 0.4375, 0.5, 0.4375, 0.5, 0.375, 0.5625, 0.375, 0.5, 0.375, 0.5, 0.375, 0.5625, 0.4375, 0.5, 0.4375, 0.4999, 0.4375, 0.4999, 0.4375, 0.5, 0.375, 0.5, 0.375, 0.5, 0.375, 0.5, 0.375, 0.5, 0.3825, 0.557, 0.3801, 0.5, 0.3801, 0.5, 0.3825, 0.557, 0.375, 0.5, 0.375, 0.5, 0.375, 0.5, 0.375, 0.5, 0.4375, 0.5625, 0.4375, 0.5625, 0.4375, 0.5625, 0.4375, 0.5625, 0.375, 0.5, 0.375, 0.5, 0.375, 0.5, 0.375, 0.5, 0.375, 0.5, 0.375, 0.5, 0.375, 0.5, 0.375, 0.5, 0.375, 0.5625, 0.375, 0.5625, 0.375, 0.5625, 0.375, 0.5625, 0.4375, 0.5, 0.4375, 0.5, 0.4375, 0.5, 0.4375, 0.5, 0.4375, 0.5, 0.4375, 0.5625, 0.4375, 0.5625, 0.4375, 0.5, 0.375, 0.5, 0.375, 0.5625, 0.375, 0.5625, 0.375, 0.5, 0.4375, 0.5625, 0.4375, 0.5, 0.4375, 0.5, 0.4375, 0.5625, 0.4375, 0.5625, 0.4375, 0.5, 0.4375, 0.5, 0.4375, 0.5625, 0.4375, 0.5, 0.4375, 0.5625, 0.4375, 0.5625, 0.4375, 0.5, 0.4375, 0.5, 0.4375, 0.5, 0.4375, 0.5, 0.4375, 0.5, 0.4375, 0.5625, 0.4375, 0.5625, 0.4375, 0.5625, 0.4375, 0.5625, 0.4375, 0.5, 0.4375, 0.5, 0.4375, 0.5, 0.4375, 0.5, 0.4375, 0.5, 0.4375, 0.5, 0.4375, 0.5, 0.4375, 0.5, 0.375, 0.5, 0.375, 0.5625, 0.375, 0.5625, 0.375, 0.5, 0.375, 0.5625, 0.375, 0.5625, 0.375, 0.5625, 0.375, 0.5625, 0.375, 0.5, 0.375, 0.5, 0.375, 0.5, 0.375, 0.5, 0.375, 0.5, 0.375, 0.5, 0.375, 0.5, 0.375, 0.5, 0.375, 0.5625, 0.375, 0.5, 0.375, 0.5, 0.375, 0.5625, 0.375, 0.5, 0.375, 0.5, 0.375, 0.5, 0.375, 0.5, 0.375, 0.75, 0.4375, 0.75, 0.4375, 0.75, 0.375, 0.75, 0.4375, 0.75, 0.5, 0.75, 0.5, 0.75, 0.4375, 0.75, 0.625, 0.75, 0.75, 0.75, 0.75, 0.75, 0.625, 0.75, 0.5, 0.75, 0.5625, 0.75, 0.5625, 0.75, 0.5, 0.75, 0.4375, 0.75, 0.5, 0.75, 0.5, 0.75, 0.4375, 0.75, 0.625, 0.75, 0.75, 0.75, 0.75, 0.75, 0.625, 0.75, 0.625, 0.75, 0.75, 0.75, 0.75, 0.75, 0.625, 0.75, 0.5625, 0.75, 0.625, 0.75, 0.625, 0.75, 0.5625, 0.75, 0.375, 0.75, 0.4375, 0.75, 0.4375, 0.75, 0.375, 0.75, 0.4375, 0.75, 0.5, 0.75, 0.5, 0.75, 0.4375, 0.75, 0.5625, 0.75, 0.625, 0.75, 0.625, 0.75, 0.5625, 0.75, 0.25, 0.75, 0.375, 0.75, 0.375, 0.75, 0.25, 0.75, 0.625, 0.75, 0.75, 0.75, 0.75, 0.75, 0.625, 0.75, 0.4375, 0.75, 0.5, 0.75, 0.5, 0.75, 0.4375, 0.75, 0.25, 0.75, 0.375, 0.75, 0.375, 0.75, 0.25, 0.75, 0.5, 0.75, 0.5625, 0.75, 0.5625, 0.75, 0.5, 0.75, 0.5, 0.75, 0.5625, 0.75, 0.5625, 0.75, 0.5, 0.75, 0.25, 0.75, 0.375, 0.75, 0.375, 0.75, 0.25, 0.75, 0.375, 0.75, 0.4375, 0.75, 0.4375, 0.875, 0.375, 0.875, 0.5, 0.75, 0.5625, 0.75, 0.5625, 0.875, 0.5, 0.875, 0.4375, 0.75, 0.5, 0.75, 0.5, 0.875, 0.4375, 0.875, 0.5625, 0.75, 0.625, 0.75, 0.625, 0.875, 0.5625, 0.875, 0.375, 0.75, 0.4375, 0.75, 0.4375, 0.75, 0.375, 0.75, 0.5625, 0.75, 0.625, 0.75, 0.625, 0.75, 0.5625, 0.75, 0.5625, 0.7188, 0.5625, 0.6875, 0.5625, 0.6875, 0.5625, 0.7188, 0.4375, 0.6875, 0.4375, 0.7188, 0.375, 0.7188, 0.375, 0.6875, 0.5, 0.6875, 0.5, 0.7188, 0.4375, 0.7188, 0.4375, 0.6875, 0.5625, 0.6875, 0.5625, 0.7188, 0.5, 0.7188, 0.5, 0.6875, 0.625, 0.6875, 0.75, 0.6875, 0.75, 0.7188, 0.625, 0.7188, 0.25, 0.6875, 0.375, 0.6875, 0.375, 0.7188, 0.25, 0.7188, 0.625, 0.6875, 0.625, 0.7188, 0.5625, 0.7188, 0.5625, 0.6875, 0.5625, 0.6875, 0.625, 0.6875, 0.625, 0.6875, 0.5625, 0.6875, 0.625, 0.6875, 0.625, 0.7188, 0.625, 0.7188, 0.625, 0.6875, 0.625, 0.7188, 0.5625, 0.7188, 0.5625, 0.7188, 0.625, 0.7188, 0.625, 0.7188, 0.5625, 0.7188, 0.5625, 0.7188, 0.625, 0.7188, 0.625, 0.7188, 0.5625, 0.7188, 0.5625, 0.7188, 0.625, 0.7188, 0.625, 0.7188, 0.5625, 0.7188, 0.5625, 0.7188, 0.625, 0.7188, 0.625, 0.6875, 0.625, 0.7188, 0.625, 0.7188, 0.625, 0.6875, 0.625, 0.6875, 0.625, 0.7188, 0.625, 0.7188, 0.625, 0.6875, 0.625, 0.6875, 0.625, 0.7188, 0.625, 0.7188, 0.625, 0.6875, 0.5625, 0.6875, 0.625, 0.6875, 0.625, 0.6875, 0.5625, 0.6875, 0.5625, 0.6875, 0.625, 0.6875, 0.625, 0.6875, 0.5625, 0.6875, 0.5625, 0.6875, 0.625, 0.6875, 0.625, 0.6875, 0.5625, 0.6875, 0.5625, 0.7188, 0.5625, 0.6875, 0.5625, 0.6875, 0.5625, 0.7188, 0.5625, 0.7188, 0.5625, 0.6875, 0.5625, 0.6875, 0.5625, 0.7188, 0.5625, 0.7188, 0.5625, 0.6875, 0.5625, 0.6875, 0.5625, 0.7188, 0.3801, 0.5, 0.3825, 0.557, 0.375, 0.5625, 0.375, 0.5, 0.3839, 0.5, 0.3801, 0.5, 0.375, 0.5, 0.375, 0.5, 0.3825, 0.557, 0.43, 0.557, 0.4375, 0.5625, 0.375, 0.5625, 0.4286, 0.5, 0.3839, 0.5, 0.375, 0.5, 0.4375, 0.5, 0.4324, 0.5, 0.4286, 0.5, 0.4375, 0.5, 0.4375, 0.5, 0.43, 0.557, 0.4324, 0.5, 0.4375, 0.5, 0.4375, 0.5625, 0.375, 0.5, 0.375, 0.557, 0.375, 0.5625, 0.375, 0.5, 0.375, 0.5, 0.375, 0.5, 0.375, 0.5, 0.375, 0.5, 0.4375, 0.4999, 0.4375, 0.5, 0.4375, 0.5, 0.4375, 0.5, 0.4375, 0.557, 0.4375, 0.4999, 0.4375, 0.5, 0.4375, 0.5625, 0.375, 0.557, 0.375, 0.5571, 0.375, 0.5625, 0.375, 0.5625, 0.4375, 0.5, 0.4375, 0.5, 0.4375, 0.5, 0.4375, 0.5, 0.4375, 0.5571, 0.4375, 0.557, 0.4375, 0.5625, 0.4375, 0.5625, 0.375, 0.5, 0.375, 0.5, 0.375, 0.5, 0.375, 0.5, 0.4375, 0.5, 0.4375, 0.5571, 0.4375, 0.5625, 0.4375, 0.5, 0.375, 0.5, 0.375, 0.5, 0.375, 0.5, 0.375, 0.5, 0.375, 0.5571, 0.375, 0.5, 0.375, 0.5, 0.375, 0.5625, 0.4375, 0.5, 0.4375, 0.5, 0.4375, 0.5, 0.4375, 0.5, 0.3801, 0.5, 0.4324, 0.5, 0.43, 0.557, 0.3825, 0.557, 0.4324, 0.5, 0.3801, 0.5, 0.3839, 0.5, 0.4286, 0.5, 0.4375, 0.4999, 0.4375, 0.557, 0.4375, 0.5571, 0.4375, 0.5, 0.375, 0.5, 0.375, 0.5, 0.375, 0.5, 0.375, 0.5, 0.375, 0.557, 0.375, 0.5, 0.375, 0.5, 0.375, 0.5571, 0.4375, 0.5, 0.4375, 0.4999, 0.4375, 0.5, 0.4375, 0.5, 0.4375, 0.4999, 0.4375, 0.557, 0.4375, 0.557, 0.4375, 0.4999, 0.43, 0.557, 0.3825, 0.557, 0.3825, 0.557, 0.43, 0.557, 0.4375, 0.5, 0.4375, 0.5, 0.4375, 0.5, 0.4375, 0.5, 0.375, 0.5571, 0.375, 0.557, 0.375, 0.557, 0.375, 0.5571, 0.3839, 0.5, 0.4286, 0.5, 0.4286, 0.5, 0.3839, 0.5, 0.4375, 0.5, 0.4375, 0.5, 0.4375, 0.5, 0.4375, 0.5, 0.4286, 0.5, 0.4324, 0.5, 0.4324, 0.5, 0.4286, 0.5, 0.4375, 0.557, 0.4375, 0.5571, 0.4375, 0.5571, 0.4375, 0.557, 0.4324, 0.5, 0.43, 0.557, 0.43, 0.557, 0.4324, 0.5, 0.375, 0.5, 0.375, 0.5, 0.375, 0.5, 0.375, 0.5, 0.375, 0.557, 0.375, 0.5, 0.375, 0.5, 0.375, 0.557, 0.4375, 0.5571, 0.4375, 0.5, 0.4375, 0.5, 0.4375, 0.5571, 0.4375, 0.5571, 0.4375, 0.5, 0.4375, 0.5, 0.4375, 0.5571, 0.4375, 0.557, 0.4375, 0.5571, 0.4375, 0.5571, 0.4375, 0.557, 0.4375, 0.5, 0.4375, 0.5, 0.4375, 0.5, 0.4375, 0.5, 0.4375, 0.5, 0.4375, 0.5, 0.4375, 0.5, 0.4375, 0.5, 0.4375, 0.4999, 0.4375, 0.557, 0.4375, 0.557, 0.4375, 0.4999, 0.4375, 0.5, 0.4375, 0.4999, 0.4375, 0.4999, 0.4375, 0.5, 0.4324, 0.5, 0.43, 0.557, 0.43, 0.557, 0.4324, 0.5, 0.4286, 0.5, 0.4324, 0.5, 0.4324, 0.5, 0.4286, 0.5, 0.3839, 0.5, 0.4286, 0.5, 0.4286, 0.5, 0.3839, 0.5, 0.43, 0.557, 0.3825, 0.557, 0.3825, 0.557, 0.43, 0.557, 0.3825, 0.557, 0.3801, 0.5, 0.3801, 0.5, 0.3825, 0.557, 0.3801, 0.5, 0.3839, 0.5, 0.3839, 0.5, 0.3801, 0.5, 0.375, 0.557, 0.375, 0.5, 0.375, 0.5, 0.375, 0.557, 0.375, 0.5, 0.375, 0.5, 0.375, 0.5, 0.375, 0.5, 0.375, 0.5571, 0.375, 0.557, 0.375, 0.557, 0.375, 0.5571, 0.375, 0.5, 0.375, 0.5, 0.375, 0.5, 0.375, 0.5, 0.375, 0.5, 0.375, 0.5, 0.375, 0.5, 0.375, 0.5, 0.375, 0.5, 0.375, 0.5571, 0.375, 0.5571, 0.375, 0.5, 0.3802, 0.5, 0.3823, 0.5, 0.375, 0.5, 0.375, 0.5, 0.3802, 0.5, 0.3802, 0.5, 0.375, 0.5, 0.375, 0.5, 0.4017, 0.5, 0.3805, 0.5, 0.375, 0.5, 0.4072, 0.5, 0.4, 0.5, 0.402, 0.5, 0.4072, 0.5, 0.4072, 0.5, 0.4019, 0.5, 0.4017, 0.5, 0.4072, 0.5, 0.4072, 0.5, 0.3823, 0.5, 0.4, 0.5, 0.4072, 0.5, 0.375, 0.5, 0.402, 0.5, 0.4019, 0.5, 0.4072, 0.5, 0.4072, 0.5, 0.3805, 0.5, 0.3802, 0.5, 0.375, 0.5, 0.375, 0.5, 0.375, 0.5, 0.375, 0.5, 0.375, 0.5, 0.375, 0.5, 0.375, 0.5, 0.375, 0.5, 0.375, 0.5, 0.375, 0.5, 0.4072, 0.5, 0.4072, 0.5, 0.4072, 0.5, 0.4072, 0.5, 0.4072, 0.5, 0.4072, 0.5, 0.4072, 0.5, 0.4072, 0.5, 0.4072, 0.5, 0.4072, 0.5, 0.4072, 0.5, 0.4072, 0.5, 0.375, 0.5, 0.375, 0.5, 0.375, 0.5, 0.375, 0.5, 0.4072, 0.5, 0.4072, 0.5, 0.4072, 0.5, 0.4072, 0.5, 0.375, 0.5, 0.375, 0.5, 0.375, 0.5, 0.375, 0.5, 0.375, 0.5, 0.375, 0.5, 0.375, 0.5, 0.375, 0.5, 0.4072, 0.5, 0.4072, 0.5, 0.4072, 0.5, 0.4072, 0.5, 0.4072, 0.5, 0.4072, 0.5, 0.4072, 0.5, 0.4072, 0.5, 0.375, 0.5, 0.375, 0.5, 0.375, 0.5, 0.375, 0.5, 0.4072, 0.5, 0.4072, 0.5, 0.4072, 0.5, 0.4072, 0.5, 0.375, 0.5, 0.375, 0.5, 0.375, 0.5, 0.375, 0.5, 0.375, 0.5, 0.375, 0.5, 0.375, 0.5, 0.375, 0.5, 0.4072, 0.5, 0.4072, 0.5, 0.4072, 0.5, 0.4072, 0.5, 0.4072, 0.5, 0.4072, 0.5, 0.4072, 0.5, 0.4072, 0.5, 0.375, 0.5, 0.375, 0.5, 0.375, 0.5, 0.375, 0.5, 0.4072, 0.5, 0.4072, 0.5, 0.4072, 0.5, 0.4072, 0.5, 0.375, 0.5, 0.375, 0.5, 0.375, 0.5, 0.375, 0.5, 0.375, 0.5, 0.375, 0.5, 0.375, 0.5, 0.375, 0.5, 0.4072, 0.5, 0.4072, 0.5, 0.4072, 0.5, 0.4072, 0.5, 0.3805, 0.5, 0.4017, 0.5, 0.4019, 0.5, 0.3802, 0.5, 0.3802, 0.5, 0.4019, 0.5, 0.402, 0.5, 0.3802, 0.5, 0.3802, 0.5, 0.402, 0.5, 0.4, 0.5, 0.3823, 0.5, 0.4072, 0.5, 0.4072, 0.5, 0.4072, 0.5, 0.4072, 0.5, 0.3802, 0.5, 0.3802, 0.5, 0.3802, 0.5, 0.3802, 0.5, 0.375, 0.5, 0.375, 0.5, 0.375, 0.5, 0.375, 0.5, 0.375, 0.5, 0.375, 0.5, 0.375, 0.5, 0.375, 0.5, 0.3805, 0.5, 0.4017, 0.5, 0.4017, 0.5, 0.3805, 0.5, 0.4072, 0.5, 0.4072, 0.5, 0.4072, 0.5, 0.4072, 0.5, 0.4072, 0.5, 0.4072, 0.5, 0.4072, 0.5, 0.4072, 0.5, 0.402, 0.5, 0.4, 0.5, 0.4, 0.5, 0.402, 0.5, 0.4072, 0.5, 0.4072, 0.5, 0.4072, 0.5, 0.4072, 0.5, 0.4072, 0.5, 0.4072, 0.5, 0.4072, 0.5, 0.4072, 0.5, 0.4017, 0.5, 0.4019, 0.5, 0.4019, 0.5, 0.4017, 0.5, 0.375, 0.5, 0.375, 0.5, 0.375, 0.5, 0.375, 0.5, 0.4072, 0.5, 0.4072, 0.5, 0.4072, 0.5, 0.4072, 0.5, 0.4, 0.5, 0.3823, 0.5, 0.3823, 0.5, 0.4, 0.5, 0.4072, 0.5, 0.4072, 0.5, 0.4072, 0.5, 0.4072, 0.5, 0.4072, 0.5, 0.4072, 0.5, 0.4072, 0.5, 0.4072, 0.5, 0.4072, 0.5, 0.4072, 0.5, 0.4072, 0.5, 0.4072, 0.5, 0.4072, 0.5, 0.4072, 0.5, 0.4072, 0.5, 0.4072, 0.5, 0.4072, 0.5, 0.4072, 0.5, 0.4072, 0.5, 0.4072, 0.5, 0.4072, 0.5, 0.4072, 0.5, 0.4072, 0.5, 0.4072, 0.5, 0.4072, 0.5, 0.4072, 0.5, 0.4072, 0.5, 0.4072, 0.5, 0.4072, 0.5, 0.4072, 0.5, 0.4072, 0.5, 0.4072, 0.5, 0.4072, 0.5, 0.4072, 0.5, 0.4072, 0.5, 0.4072, 0.5, 0.4, 0.5, 0.3823, 0.5, 0.3823, 0.5, 0.4, 0.5, 0.4017, 0.5, 0.4019, 0.5, 0.4019, 0.5, 0.4017, 0.5, 0.402, 0.5, 0.4, 0.5, 0.4, 0.5, 0.402, 0.5, 0.3805, 0.5, 0.4017, 0.5, 0.4017, 0.5, 0.3805, 0.5, 0.3802, 0.5, 0.3802, 0.5, 0.3802, 0.5, 0.3802, 0.5, 0.4019, 0.5, 0.402, 0.5, 0.402, 0.5, 0.4019, 0.5, 0.3802, 0.5, 0.3805, 0.5, 0.3805, 0.5, 0.3802, 0.5, 0.3823, 0.5, 0.3802, 0.5, 0.3802, 0.5, 0.3823, 0.5, 0.375, 0.5, 0.375, 0.5, 0.375, 0.5, 0.375, 0.5, 0.375, 0.5, 0.375, 0.5, 0.375, 0.5, 0.375, 0.5, 0.375, 0.5, 0.375, 0.5, 0.375, 0.5, 0.375, 0.5, 0.375, 0.5, 0.375, 0.5, 0.375, 0.5, 0.375, 0.5, 0.375, 0.5, 0.375, 0.5, 0.375, 0.5, 0.375, 0.5, 0.375, 0.5, 0.375, 0.5, 0.375, 0.5, 0.375, 0.5, 0.375, 0.5, 0.375, 0.5, 0.375, 0.5, 0.375, 0.5, 0.375, 0.5, 0.375, 0.5, 0.375, 0.5, 0.375, 0.5])
me_cube.update()

# ---- objects
ob_empty = bpy.data.objects.new('Empty', None)
ob_cube = bpy.data.objects.new('Cube', me_cube)

# ---- transforms, parenting, visibility, modifiers, constraints
ob_empty.location = (1.958e-16, 0.0, 0.0)
ob_empty.rotation_euler = (1.571, -0.0, 1.571)
ob_empty.scale = (2.0, 2.0, 2.0)
ob_empty.empty_display_type = 'IMAGE'
ob_empty.empty_display_size = 5.0
ob_empty.empty_image_depth = 'FRONT'
ob_empty.show_empty_image_perspective = False
ob_empty.use_empty_image_alpha = True
ob_empty.empty_image_side = 'FRONT'
ob_empty.color = (1.0, 1.0, 1.0, 0.6)
ob_cube.location = (0.0, -2.953, 1.619)
_m = ob_cube.modifiers.new('Mirror', 'MIRROR')
_m.use_clip = True

# ---- collection membership
col_collection.objects.link(ob_empty)
col_collection.objects.link(ob_cube)

# ---- scene / render settings (as saved in the file)
scene.frame_start = 1; scene.frame_end = 250; scene.frame_set(1)
scene.render.engine = 'BLENDER_EEVEE_NEXT'
scene.view_settings.view_transform = 'Filmic'
bpy.context.view_layer.update()

# ---- added for rendering (the .blend has no active camera and no usable light): camera, sun
cam_auto = bpy.data.cameras.new('AutoCamera')
cam_auto.lens = 50.0
cam_auto.sensor_width = 36.0
cam_auto.clip_end = 1000.0
ob_auto_camera = bpy.data.objects.new('AutoCamera', cam_auto)
scene.collection.objects.link(ob_auto_camera)
ob_auto_camera.location = (10.7228, -12.868, 8.60707)
ob_auto_camera.rotation_euler = (1.09748, -7.21219e-08, 0.694738)
scene.camera = ob_auto_camera
light_auto_sun = bpy.data.lights.new('AutoSun', 'SUN')
light_auto_sun.energy = 3.0
light_auto_sun.angle = 0.0523599
ob_auto_sun = bpy.data.objects.new('AutoSun', light_auto_sun)
scene.collection.objects.link(ob_auto_sun)
ob_auto_sun.rotation_euler = (0.872665, 0.174533, 0.523599)
bpy.context.view_layer.update()
